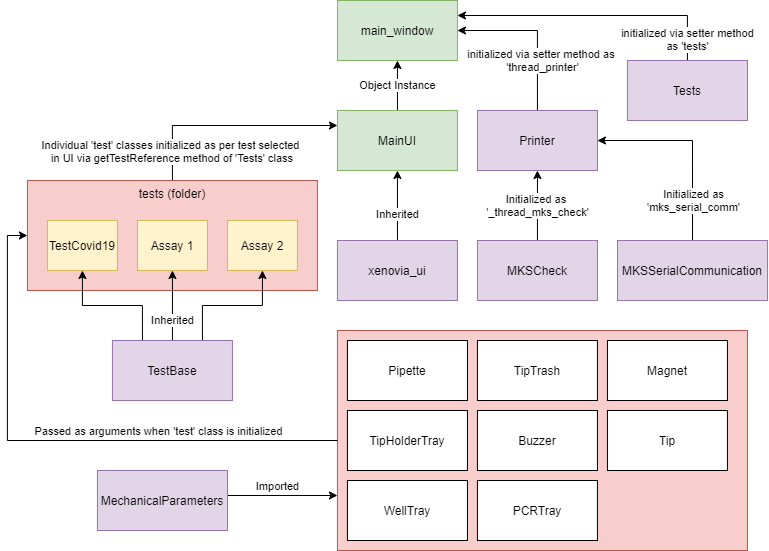

The diagram above was exported from draw.io. Its source (the exported page's mxGraphModel, read from the mxfile embedded in the PNG):
<mxGraphModel dx="1024" dy="592" grid="1" gridSize="10" guides="1" tooltips="1" connect="1" arrows="1" fold="1" page="1" pageScale="1" pageWidth="850" pageHeight="1100" math="0" shadow="0">
  <root>
    <mxCell id="0" />
    <mxCell id="1" parent="0" />
    <mxCell id="XCfDpxI-430JlLrOJFHv-32" value="" style="rounded=0;whiteSpace=wrap;html=1;fillColor=#f8cecc;strokeColor=#b85450;" parent="1" vertex="1">
      <mxGeometry x="399.94" y="340" width="410" height="220" as="geometry" />
    </mxCell>
    <mxCell id="XCfDpxI-430JlLrOJFHv-7" value="Object Instance" style="edgeStyle=orthogonalEdgeStyle;rounded=0;orthogonalLoop=1;jettySize=auto;html=1;exitX=0.5;exitY=0;exitDx=0;exitDy=0;entryX=0.5;entryY=1;entryDx=0;entryDy=0;" parent="1" source="XCfDpxI-430JlLrOJFHv-1" target="XCfDpxI-430JlLrOJFHv-6" edge="1">
      <mxGeometry relative="1" as="geometry" />
    </mxCell>
    <mxCell id="XCfDpxI-430JlLrOJFHv-1" value="MainUI" style="rounded=0;whiteSpace=wrap;html=1;fillColor=#d5e8d4;strokeColor=#82b366;" parent="1" vertex="1">
      <mxGeometry x="399.94" y="120" width="120" height="60" as="geometry" />
    </mxCell>
    <mxCell id="XCfDpxI-430JlLrOJFHv-3" style="edgeStyle=orthogonalEdgeStyle;rounded=0;orthogonalLoop=1;jettySize=auto;html=1;exitX=0.5;exitY=0;exitDx=0;exitDy=0;entryX=0.5;entryY=1;entryDx=0;entryDy=0;" parent="1" source="XCfDpxI-430JlLrOJFHv-2" target="XCfDpxI-430JlLrOJFHv-1" edge="1">
      <mxGeometry relative="1" as="geometry" />
    </mxCell>
    <mxCell id="XCfDpxI-430JlLrOJFHv-4" value="Inherited" style="edgeLabel;html=1;align=center;verticalAlign=middle;resizable=0;points=[];" parent="XCfDpxI-430JlLrOJFHv-3" vertex="1" connectable="0">
      <mxGeometry x="-0.02" y="-2" relative="1" as="geometry">
        <mxPoint x="-2" y="7" as="offset" />
      </mxGeometry>
    </mxCell>
    <mxCell id="XCfDpxI-430JlLrOJFHv-2" value="xenovia_ui" style="rounded=0;whiteSpace=wrap;html=1;fillColor=#e1d5e7;strokeColor=#9673a6;" parent="1" vertex="1">
      <mxGeometry x="399.94" y="250" width="120" height="60" as="geometry" />
    </mxCell>
    <mxCell id="XCfDpxI-430JlLrOJFHv-8" style="edgeStyle=orthogonalEdgeStyle;rounded=0;orthogonalLoop=1;jettySize=auto;html=1;exitX=0.5;exitY=0;exitDx=0;exitDy=0;entryX=1;entryY=0.5;entryDx=0;entryDy=0;" parent="1" source="XCfDpxI-430JlLrOJFHv-5" target="XCfDpxI-430JlLrOJFHv-6" edge="1">
      <mxGeometry relative="1" as="geometry" />
    </mxCell>
    <mxCell id="XCfDpxI-430JlLrOJFHv-9" value="initialized via setter method as &lt;br&gt;'thread_printer'" style="edgeLabel;html=1;align=center;verticalAlign=middle;resizable=0;points=[];" parent="XCfDpxI-430JlLrOJFHv-8" vertex="1" connectable="0">
      <mxGeometry x="-0.023" y="-4" relative="1" as="geometry">
        <mxPoint x="1.04" y="28" as="offset" />
      </mxGeometry>
    </mxCell>
    <mxCell id="XCfDpxI-430JlLrOJFHv-5" value="Printer" style="rounded=0;whiteSpace=wrap;html=1;fillColor=#e1d5e7;strokeColor=#9673a6;" parent="1" vertex="1">
      <mxGeometry x="539.94" y="120" width="120" height="60" as="geometry" />
    </mxCell>
    <mxCell id="XCfDpxI-430JlLrOJFHv-6" value="main_window" style="rounded=0;whiteSpace=wrap;html=1;fillColor=#d5e8d4;strokeColor=#82b366;" parent="1" vertex="1">
      <mxGeometry x="399.94" y="10" width="120" height="60" as="geometry" />
    </mxCell>
    <mxCell id="XCfDpxI-430JlLrOJFHv-11" style="edgeStyle=orthogonalEdgeStyle;rounded=0;orthogonalLoop=1;jettySize=auto;html=1;exitX=0.5;exitY=0;exitDx=0;exitDy=0;entryX=1;entryY=0.25;entryDx=0;entryDy=0;" parent="1" source="XCfDpxI-430JlLrOJFHv-10" target="XCfDpxI-430JlLrOJFHv-6" edge="1">
      <mxGeometry relative="1" as="geometry" />
    </mxCell>
    <mxCell id="XCfDpxI-430JlLrOJFHv-12" value="initialized via setter method&lt;br&gt;as 'tests'" style="edgeLabel;html=1;align=center;verticalAlign=middle;resizable=0;points=[];" parent="XCfDpxI-430JlLrOJFHv-11" vertex="1" connectable="0">
      <mxGeometry x="-0.4189" y="-1" relative="1" as="geometry">
        <mxPoint x="35.040000000000006" y="24" as="offset" />
      </mxGeometry>
    </mxCell>
    <mxCell id="XCfDpxI-430JlLrOJFHv-10" value="Tests" style="rounded=0;whiteSpace=wrap;html=1;fillColor=#e1d5e7;strokeColor=#9673a6;" parent="1" vertex="1">
      <mxGeometry x="689.94" y="70" width="120" height="60" as="geometry" />
    </mxCell>
    <mxCell id="XCfDpxI-430JlLrOJFHv-23" style="edgeStyle=orthogonalEdgeStyle;rounded=0;orthogonalLoop=1;jettySize=auto;html=1;exitX=0.5;exitY=0;exitDx=0;exitDy=0;entryX=0;entryY=0.25;entryDx=0;entryDy=0;" parent="1" source="XCfDpxI-430JlLrOJFHv-13" target="XCfDpxI-430JlLrOJFHv-1" edge="1">
      <mxGeometry relative="1" as="geometry" />
    </mxCell>
    <mxCell id="XCfDpxI-430JlLrOJFHv-24" value="Individual 'test' classes initialized as per test selected&lt;br&gt;&amp;nbsp;in UI via getTestReference method of 'Tests' class" style="edgeLabel;html=1;align=center;verticalAlign=middle;resizable=0;points=[];" parent="XCfDpxI-430JlLrOJFHv-23" vertex="1" connectable="0">
      <mxGeometry x="0.627" relative="1" as="geometry">
        <mxPoint x="-126" y="25" as="offset" />
      </mxGeometry>
    </mxCell>
    <mxCell id="XCfDpxI-430JlLrOJFHv-13" value="tests (folder)&lt;br&gt;&lt;br&gt;&lt;br&gt;&lt;br&gt;&lt;br&gt;&lt;br&gt;&lt;br&gt;" style="rounded=0;whiteSpace=wrap;html=1;fillColor=#f8cecc;strokeColor=#b85450;" parent="1" vertex="1">
      <mxGeometry x="89.94" y="190" width="290" height="110" as="geometry" />
    </mxCell>
    <mxCell id="XCfDpxI-430JlLrOJFHv-14" value="TestCovid19" style="rounded=0;whiteSpace=wrap;html=1;fillColor=#fff2cc;strokeColor=#d6b656;" parent="1" vertex="1">
      <mxGeometry x="109.94" y="230" width="70" height="50" as="geometry" />
    </mxCell>
    <mxCell id="XCfDpxI-430JlLrOJFHv-15" value="Assay 1" style="rounded=0;whiteSpace=wrap;html=1;fillColor=#fff2cc;strokeColor=#d6b656;" parent="1" vertex="1">
      <mxGeometry x="199.94" y="230" width="70" height="50" as="geometry" />
    </mxCell>
    <mxCell id="XCfDpxI-430JlLrOJFHv-16" value="Assay 2" style="rounded=0;whiteSpace=wrap;html=1;fillColor=#fff2cc;strokeColor=#d6b656;" parent="1" vertex="1">
      <mxGeometry x="289.94" y="230" width="70" height="50" as="geometry" />
    </mxCell>
    <mxCell id="XCfDpxI-430JlLrOJFHv-18" style="edgeStyle=orthogonalEdgeStyle;rounded=0;orthogonalLoop=1;jettySize=auto;html=1;exitX=0.25;exitY=0;exitDx=0;exitDy=0;entryX=0.5;entryY=1;entryDx=0;entryDy=0;" parent="1" source="XCfDpxI-430JlLrOJFHv-17" target="XCfDpxI-430JlLrOJFHv-14" edge="1">
      <mxGeometry relative="1" as="geometry" />
    </mxCell>
    <mxCell id="XCfDpxI-430JlLrOJFHv-19" value="Inherited" style="edgeStyle=orthogonalEdgeStyle;rounded=0;orthogonalLoop=1;jettySize=auto;html=1;exitX=0.5;exitY=0;exitDx=0;exitDy=0;entryX=0.5;entryY=1;entryDx=0;entryDy=0;" parent="1" source="XCfDpxI-430JlLrOJFHv-17" target="XCfDpxI-430JlLrOJFHv-15" edge="1">
      <mxGeometry x="-0.4286" relative="1" as="geometry">
        <mxPoint as="offset" />
      </mxGeometry>
    </mxCell>
    <mxCell id="XCfDpxI-430JlLrOJFHv-20" style="edgeStyle=orthogonalEdgeStyle;rounded=0;orthogonalLoop=1;jettySize=auto;html=1;exitX=0.75;exitY=0;exitDx=0;exitDy=0;entryX=0.5;entryY=1;entryDx=0;entryDy=0;" parent="1" source="XCfDpxI-430JlLrOJFHv-17" target="XCfDpxI-430JlLrOJFHv-16" edge="1">
      <mxGeometry relative="1" as="geometry" />
    </mxCell>
    <mxCell id="XCfDpxI-430JlLrOJFHv-17" value="TestBase" style="rounded=0;whiteSpace=wrap;html=1;fillColor=#e1d5e7;strokeColor=#9673a6;" parent="1" vertex="1">
      <mxGeometry x="174.94" y="350" width="120" height="60" as="geometry" />
    </mxCell>
    <mxCell id="XCfDpxI-430JlLrOJFHv-25" value="Tip" style="rounded=0;whiteSpace=wrap;html=1;" parent="1" vertex="1">
      <mxGeometry x="669.94" y="420" width="120" height="60" as="geometry" />
    </mxCell>
    <mxCell id="XCfDpxI-430JlLrOJFHv-26" value="Pipette" style="rounded=0;whiteSpace=wrap;html=1;" parent="1" vertex="1">
      <mxGeometry x="409.94" y="350" width="120" height="60" as="geometry" />
    </mxCell>
    <mxCell id="XCfDpxI-430JlLrOJFHv-27" value="TipHolderTray" style="rounded=0;whiteSpace=wrap;html=1;" parent="1" vertex="1">
      <mxGeometry x="409.94" y="420" width="120" height="60" as="geometry" />
    </mxCell>
    <mxCell id="XCfDpxI-430JlLrOJFHv-28" value="TipTrash" style="rounded=0;whiteSpace=wrap;html=1;" parent="1" vertex="1">
      <mxGeometry x="539.94" y="350" width="120" height="60" as="geometry" />
    </mxCell>
    <mxCell id="XCfDpxI-430JlLrOJFHv-29" value="WellTray" style="rounded=0;whiteSpace=wrap;html=1;" parent="1" vertex="1">
      <mxGeometry x="409.94" y="490" width="120" height="60" as="geometry" />
    </mxCell>
    <mxCell id="XCfDpxI-430JlLrOJFHv-30" value="Magnet" style="rounded=0;whiteSpace=wrap;html=1;" parent="1" vertex="1">
      <mxGeometry x="669.94" y="350" width="120" height="60" as="geometry" />
    </mxCell>
    <mxCell id="XCfDpxI-430JlLrOJFHv-31" value="Buzzer" style="rounded=0;whiteSpace=wrap;html=1;" parent="1" vertex="1">
      <mxGeometry x="539.94" y="420" width="120" height="60" as="geometry" />
    </mxCell>
    <mxCell id="XCfDpxI-430JlLrOJFHv-33" style="edgeStyle=orthogonalEdgeStyle;rounded=0;orthogonalLoop=1;jettySize=auto;html=1;exitX=0;exitY=0.5;exitDx=0;exitDy=0;entryX=0;entryY=0.5;entryDx=0;entryDy=0;" parent="1" source="XCfDpxI-430JlLrOJFHv-32" target="XCfDpxI-430JlLrOJFHv-13" edge="1">
      <mxGeometry relative="1" as="geometry" />
    </mxCell>
    <mxCell id="XCfDpxI-430JlLrOJFHv-34" value="Passed as arguments when 'test' class is initialized" style="edgeLabel;html=1;align=center;verticalAlign=middle;resizable=0;points=[];" parent="XCfDpxI-430JlLrOJFHv-33" vertex="1" connectable="0">
      <mxGeometry x="-0.3073" y="5" relative="1" as="geometry">
        <mxPoint x="12.33" y="-15" as="offset" />
      </mxGeometry>
    </mxCell>
    <mxCell id="XCfDpxI-430JlLrOJFHv-36" style="edgeStyle=orthogonalEdgeStyle;rounded=0;orthogonalLoop=1;jettySize=auto;html=1;exitX=1;exitY=0.5;exitDx=0;exitDy=0;entryX=0;entryY=0.75;entryDx=0;entryDy=0;" parent="1" source="XCfDpxI-430JlLrOJFHv-35" target="XCfDpxI-430JlLrOJFHv-32" edge="1">
      <mxGeometry relative="1" as="geometry">
        <Array as="points">
          <mxPoint x="229.94" y="505" />
        </Array>
      </mxGeometry>
    </mxCell>
    <mxCell id="XCfDpxI-430JlLrOJFHv-37" value="Imported" style="edgeLabel;html=1;align=center;verticalAlign=middle;resizable=0;points=[];" parent="XCfDpxI-430JlLrOJFHv-36" vertex="1" connectable="0">
      <mxGeometry x="0.6528" y="-3" relative="1" as="geometry">
        <mxPoint x="-19" y="-13" as="offset" />
      </mxGeometry>
    </mxCell>
    <mxCell id="XCfDpxI-430JlLrOJFHv-35" value="MechanicalParameters" style="rounded=0;whiteSpace=wrap;html=1;fillColor=#e1d5e7;strokeColor=#9673a6;" parent="1" vertex="1">
      <mxGeometry x="159.94" y="480" width="130" height="60" as="geometry" />
    </mxCell>
    <mxCell id="VWRRDlLClX9XGY2D1PO0-2" value="Initialized as &lt;br&gt;'_thread_mks_check'" style="edgeStyle=orthogonalEdgeStyle;rounded=0;orthogonalLoop=1;jettySize=auto;html=1;exitX=0.5;exitY=0;exitDx=0;exitDy=0;entryX=0.5;entryY=1;entryDx=0;entryDy=0;" parent="1" source="VWRRDlLClX9XGY2D1PO0-1" target="XCfDpxI-430JlLrOJFHv-5" edge="1">
      <mxGeometry relative="1" as="geometry" />
    </mxCell>
    <mxCell id="VWRRDlLClX9XGY2D1PO0-1" value="MKSCheck" style="rounded=0;whiteSpace=wrap;html=1;fillColor=#e1d5e7;strokeColor=#9673a6;" parent="1" vertex="1">
      <mxGeometry x="539.94" y="250" width="120" height="60" as="geometry" />
    </mxCell>
    <mxCell id="fjzuqbtTmzf_EBsdZ9jd-2" style="edgeStyle=orthogonalEdgeStyle;rounded=0;orthogonalLoop=1;jettySize=auto;html=1;exitX=0.5;exitY=0;exitDx=0;exitDy=0;entryX=1;entryY=0.5;entryDx=0;entryDy=0;" edge="1" parent="1" source="fjzuqbtTmzf_EBsdZ9jd-1" target="XCfDpxI-430JlLrOJFHv-5">
      <mxGeometry relative="1" as="geometry" />
    </mxCell>
    <mxCell id="fjzuqbtTmzf_EBsdZ9jd-3" value="Initialized as&lt;br&gt;&amp;nbsp;'mks_serial_comm'&amp;nbsp;" style="edgeLabel;html=1;align=center;verticalAlign=middle;resizable=0;points=[];" vertex="1" connectable="0" parent="fjzuqbtTmzf_EBsdZ9jd-2">
      <mxGeometry x="-0.2777" y="1" relative="1" as="geometry">
        <mxPoint x="1.03" y="29" as="offset" />
      </mxGeometry>
    </mxCell>
    <mxCell id="fjzuqbtTmzf_EBsdZ9jd-1" value="MKSSerialCommunication" style="rounded=0;whiteSpace=wrap;html=1;fillColor=#e1d5e7;strokeColor=#9673a6;" vertex="1" parent="1">
      <mxGeometry x="680" y="250" width="150.06" height="60" as="geometry" />
    </mxCell>
    <mxCell id="fjzuqbtTmzf_EBsdZ9jd-4" value="PCRTray" style="rounded=0;whiteSpace=wrap;html=1;" vertex="1" parent="1">
      <mxGeometry x="539.94" y="490" width="120" height="60" as="geometry" />
    </mxCell>
  </root>
</mxGraphModel>